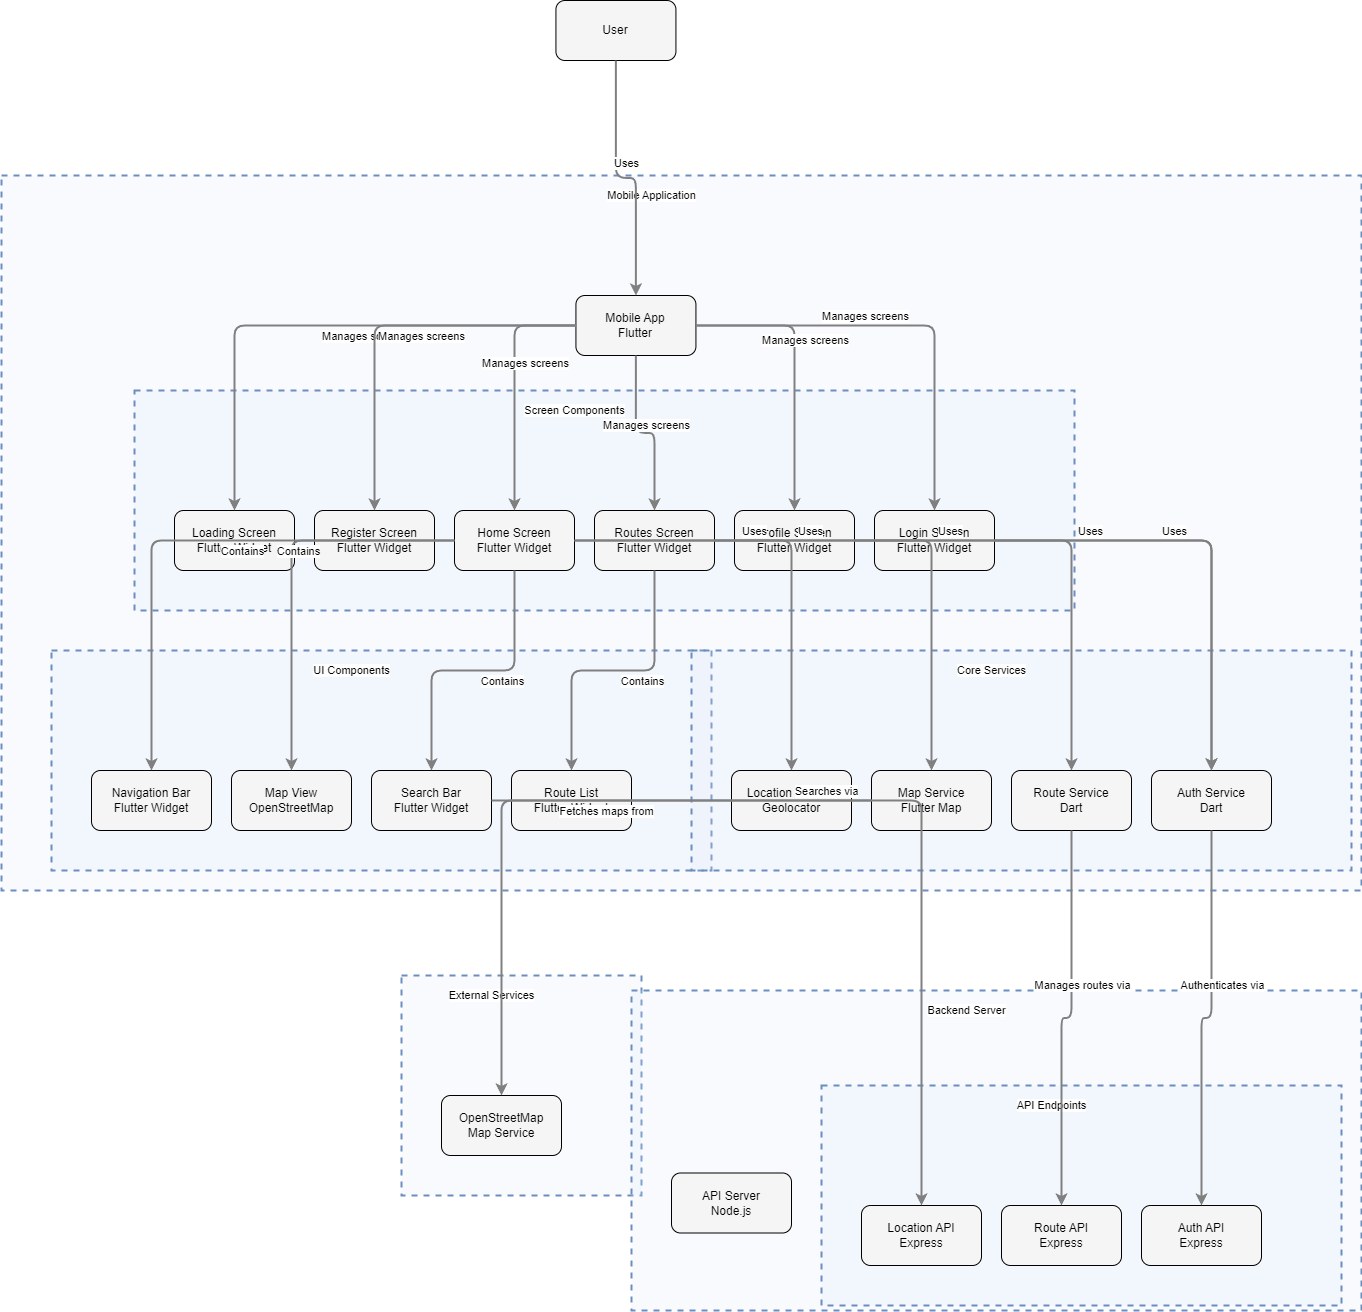

The diagram above was exported from draw.io. Its source (the exported page's mxGraphModel, read from the mxfile embedded in the PNG):
<mxGraphModel dx="1418" dy="820" grid="1" gridSize="10" guides="1" tooltips="1" connect="1" arrows="1" fold="1" page="1" pageScale="1" pageWidth="1169" pageHeight="827" math="0" shadow="0">
  <root>
    <mxCell id="0" />
    <mxCell id="1" parent="0" />
    <mxCell id="subGraph6" value="" style="html=1;whiteSpace=wrap;container=1;fillColor=#dae8fc;strokeColor=#6c8ebf;dashed=1;fillOpacity=20;strokeWidth=2;containerType=none;recursiveResize=0;movable=1;resizable=1;autosize=0;dropTarget=0" parent="1" vertex="1">
      <mxGeometry x="432" y="987" width="240" height="220" as="geometry" />
    </mxCell>
    <mxCell id="OSM" value="OpenStreetMap&lt;br&gt;Map Service" style="rounded=1;whiteSpace=wrap;html=1;fillColor=#f5f5f5" parent="subGraph6" vertex="1">
      <mxGeometry x="40" y="120" width="120" height="60" as="geometry" />
    </mxCell>
    <mxCell id="subGraph6_label" value="External Services" style="edgeLabel;html=1;align=center;verticalAlign=middle;resizable=0;labelBackgroundColor=white;spacing=5" parent="1" vertex="1">
      <mxGeometry x="440" y="995" width="164" height="24" as="geometry" />
    </mxCell>
    <mxCell id="subGraph5" value="" style="html=1;whiteSpace=wrap;container=1;fillColor=#dae8fc;strokeColor=#6c8ebf;dashed=1;fillOpacity=20;strokeWidth=2;containerType=none;recursiveResize=0;movable=1;resizable=1;autosize=0;dropTarget=0" parent="1" vertex="1">
      <mxGeometry x="662" y="1002" width="730" height="320" as="geometry" />
    </mxCell>
    <mxCell id="subGraph4" value="" style="html=1;whiteSpace=wrap;container=1;fillColor=#dae8fc;strokeColor=#6c8ebf;dashed=1;fillOpacity=20;strokeWidth=2;containerType=none;recursiveResize=0;movable=1;resizable=1;autosize=0;dropTarget=0" parent="subGraph5" vertex="1">
      <mxGeometry x="190" y="95" width="520" height="220" as="geometry" />
    </mxCell>
    <mxCell id="AuthAPI" value="Auth API&lt;br&gt;Express" style="rounded=1;whiteSpace=wrap;html=1;fillColor=#f5f5f5" parent="subGraph4" vertex="1">
      <mxGeometry x="320" y="120" width="120" height="60" as="geometry" />
    </mxCell>
    <mxCell id="RouteAPI" value="Route API&lt;br&gt;Express" style="rounded=1;whiteSpace=wrap;html=1;fillColor=#f5f5f5" parent="subGraph4" vertex="1">
      <mxGeometry x="180" y="120" width="120" height="60" as="geometry" />
    </mxCell>
    <mxCell id="LocationAPI" value="Location API&lt;br&gt;Express" style="rounded=1;whiteSpace=wrap;html=1;fillColor=#f5f5f5" parent="subGraph4" vertex="1">
      <mxGeometry x="40" y="120" width="120" height="60" as="geometry" />
    </mxCell>
    <mxCell id="subGraph4_label" value="API Endpoints" style="edgeLabel;html=1;align=center;verticalAlign=middle;resizable=0;labelBackgroundColor=white;spacing=5" parent="subGraph5" vertex="1">
      <mxGeometry x="198" y="103" width="444" height="24" as="geometry" />
    </mxCell>
    <mxCell id="APIServer" value="API Server&lt;br&gt;Node.js" style="rounded=1;whiteSpace=wrap;html=1;fillColor=#f5f5f5" parent="subGraph5" vertex="1">
      <mxGeometry x="40" y="182.5" width="120" height="60" as="geometry" />
    </mxCell>
    <mxCell id="subGraph5_label" value="Backend Server" style="edgeLabel;html=1;align=center;verticalAlign=middle;resizable=0;labelBackgroundColor=white;spacing=5" parent="1" vertex="1">
      <mxGeometry x="670" y="1010" width="654" height="24" as="geometry" />
    </mxCell>
    <mxCell id="subGraph3" value="" style="html=1;whiteSpace=wrap;container=1;fillColor=#dae8fc;strokeColor=#6c8ebf;dashed=1;fillOpacity=20;strokeWidth=2;containerType=none;recursiveResize=0;movable=1;resizable=1;autosize=0;dropTarget=0" parent="1" vertex="1">
      <mxGeometry x="32" y="187" width="1360" height="715" as="geometry" />
    </mxCell>
    <mxCell id="subGraph2" value="" style="html=1;whiteSpace=wrap;container=1;fillColor=#dae8fc;strokeColor=#6c8ebf;dashed=1;fillOpacity=20;strokeWidth=2;containerType=none;recursiveResize=0;movable=1;resizable=1;autosize=0;dropTarget=0" parent="subGraph3" vertex="1">
      <mxGeometry x="50" y="475" width="660" height="220" as="geometry" />
    </mxCell>
    <mxCell id="MapView" value="Map View&lt;br&gt;OpenStreetMap" style="rounded=1;whiteSpace=wrap;html=1;fillColor=#f5f5f5" parent="subGraph2" vertex="1">
      <mxGeometry x="180" y="120" width="120" height="60" as="geometry" />
    </mxCell>
    <mxCell id="SearchBar" value="Search Bar&lt;br&gt;Flutter Widget" style="rounded=1;whiteSpace=wrap;html=1;fillColor=#f5f5f5" parent="subGraph2" vertex="1">
      <mxGeometry x="320" y="120" width="120" height="60" as="geometry" />
    </mxCell>
    <mxCell id="NavBar" value="Navigation Bar&lt;br&gt;Flutter Widget" style="rounded=1;whiteSpace=wrap;html=1;fillColor=#f5f5f5" parent="subGraph2" vertex="1">
      <mxGeometry x="40" y="120" width="120" height="60" as="geometry" />
    </mxCell>
    <mxCell id="RouteList" value="Route List&lt;br&gt;Flutter Widget" style="rounded=1;whiteSpace=wrap;html=1;fillColor=#f5f5f5" parent="subGraph2" vertex="1">
      <mxGeometry x="460" y="120" width="120" height="60" as="geometry" />
    </mxCell>
    <mxCell id="subGraph2_label" value="UI Components" style="edgeLabel;html=1;align=center;verticalAlign=middle;resizable=0;labelBackgroundColor=white;spacing=5" parent="subGraph3" vertex="1">
      <mxGeometry x="58" y="483" width="584" height="24" as="geometry" />
    </mxCell>
    <mxCell id="subGraph1" value="" style="html=1;whiteSpace=wrap;container=1;fillColor=#dae8fc;strokeColor=#6c8ebf;dashed=1;fillOpacity=20;strokeWidth=2;containerType=none;recursiveResize=0;movable=1;resizable=1;autosize=0;dropTarget=0" parent="subGraph3" vertex="1">
      <mxGeometry x="690" y="475" width="660" height="220" as="geometry" />
    </mxCell>
    <mxCell id="AuthService" value="Auth Service&lt;br&gt;Dart" style="rounded=1;whiteSpace=wrap;html=1;fillColor=#f5f5f5" parent="subGraph1" vertex="1">
      <mxGeometry x="460" y="120" width="120" height="60" as="geometry" />
    </mxCell>
    <mxCell id="RouteService" value="Route Service&lt;br&gt;Dart" style="rounded=1;whiteSpace=wrap;html=1;fillColor=#f5f5f5" parent="subGraph1" vertex="1">
      <mxGeometry x="320" y="120" width="120" height="60" as="geometry" />
    </mxCell>
    <mxCell id="LocationService" value="Location Service&lt;br&gt;Geolocator" style="rounded=1;whiteSpace=wrap;html=1;fillColor=#f5f5f5" parent="subGraph1" vertex="1">
      <mxGeometry x="40" y="120" width="120" height="60" as="geometry" />
    </mxCell>
    <mxCell id="MapService" value="Map Service&lt;br&gt;Flutter Map" style="rounded=1;whiteSpace=wrap;html=1;fillColor=#f5f5f5" parent="subGraph1" vertex="1">
      <mxGeometry x="180" y="120" width="120" height="60" as="geometry" />
    </mxCell>
    <mxCell id="subGraph1_label" value="Core Services" style="edgeLabel;html=1;align=center;verticalAlign=middle;resizable=0;labelBackgroundColor=white;spacing=5" parent="subGraph3" vertex="1">
      <mxGeometry x="698" y="483" width="584" height="24" as="geometry" />
    </mxCell>
    <mxCell id="subGraph0" value="" style="html=1;whiteSpace=wrap;container=1;fillColor=#dae8fc;strokeColor=#6c8ebf;dashed=1;fillOpacity=20;strokeWidth=2;containerType=none;recursiveResize=0;movable=1;resizable=1;autosize=0;dropTarget=0" parent="subGraph3" vertex="1">
      <mxGeometry x="133" y="215" width="940" height="220" as="geometry" />
    </mxCell>
    <mxCell id="HomeScreen" value="Home Screen&lt;br&gt;Flutter Widget" style="rounded=1;whiteSpace=wrap;html=1;fillColor=#f5f5f5" parent="subGraph0" vertex="1">
      <mxGeometry x="320" y="120" width="120" height="60" as="geometry" />
    </mxCell>
    <mxCell id="LoginScreen" value="Login Screen&lt;br&gt;Flutter Widget" style="rounded=1;whiteSpace=wrap;html=1;fillColor=#f5f5f5" parent="subGraph0" vertex="1">
      <mxGeometry x="740" y="120" width="120" height="60" as="geometry" />
    </mxCell>
    <mxCell id="ProfileScreen" value="Profile Screen&lt;br&gt;Flutter Widget" style="rounded=1;whiteSpace=wrap;html=1;fillColor=#f5f5f5" parent="subGraph0" vertex="1">
      <mxGeometry x="600" y="120" width="120" height="60" as="geometry" />
    </mxCell>
    <mxCell id="RoutesScreen" value="Routes Screen&lt;br&gt;Flutter Widget" style="rounded=1;whiteSpace=wrap;html=1;fillColor=#f5f5f5" parent="subGraph0" vertex="1">
      <mxGeometry x="460" y="120" width="120" height="60" as="geometry" />
    </mxCell>
    <mxCell id="LoadingScreen" value="Loading Screen&lt;br&gt;Flutter Widget" style="rounded=1;whiteSpace=wrap;html=1;fillColor=#f5f5f5" parent="subGraph0" vertex="1">
      <mxGeometry x="40" y="120" width="120" height="60" as="geometry" />
    </mxCell>
    <mxCell id="RegisterScreen" value="Register Screen&lt;br&gt;Flutter Widget" style="rounded=1;whiteSpace=wrap;html=1;fillColor=#f5f5f5" parent="subGraph0" vertex="1">
      <mxGeometry x="180" y="120" width="120" height="60" as="geometry" />
    </mxCell>
    <mxCell id="subGraph0_label" value="Screen Components" style="edgeLabel;html=1;align=center;verticalAlign=middle;resizable=0;labelBackgroundColor=white;spacing=5" parent="subGraph3" vertex="1">
      <mxGeometry x="141" y="223" width="864" height="24" as="geometry" />
    </mxCell>
    <mxCell id="MobileApp" value="Mobile App&lt;br&gt;Flutter" style="rounded=1;whiteSpace=wrap;html=1;fillColor=#f5f5f5" parent="subGraph3" vertex="1">
      <mxGeometry x="574.4285714285714" y="120" width="120" height="60" as="geometry" />
    </mxCell>
    <mxCell id="subGraph3_label" value="Mobile Application" style="edgeLabel;html=1;align=center;verticalAlign=middle;resizable=0;labelBackgroundColor=white;spacing=5" parent="1" vertex="1">
      <mxGeometry x="40" y="195" width="1284" height="24" as="geometry" />
    </mxCell>
    <mxCell id="User" value="User" style="rounded=1;whiteSpace=wrap;html=1;fillColor=#f5f5f5" parent="1" vertex="1">
      <mxGeometry x="586.4285714285714" y="12" width="120" height="60" as="geometry" />
    </mxCell>
    <mxCell id="edge-L_User_MobileApp_0" style="edgeStyle=orthogonalEdgeStyle;rounded=1;orthogonalLoop=1;jettySize=auto;html=1;strokeColor=#808080;strokeWidth=2;jumpStyle=arc;jumpSize=10;spacing=15;labelBackgroundColor=white;labelBorderColor=none" parent="1" source="User" target="MobileApp" edge="1">
      <mxGeometry relative="1" as="geometry" />
    </mxCell>
    <mxCell id="edge-L_User_MobileApp_0_label" value="Uses" style="edgeLabel;html=1;align=center;verticalAlign=middle;resizable=0;points=[];" parent="edge-L_User_MobileApp_0" vertex="1" connectable="0">
      <mxGeometry x="-0.2" y="10" relative="1" as="geometry">
        <mxPoint as="offset" />
      </mxGeometry>
    </mxCell>
    <mxCell id="edge-L_MobileApp_HomeScreen_1" style="edgeStyle=orthogonalEdgeStyle;rounded=1;orthogonalLoop=1;jettySize=auto;html=1;strokeColor=#808080;strokeWidth=2;jumpStyle=arc;jumpSize=10;spacing=15;labelBackgroundColor=white;labelBorderColor=none" parent="1" source="MobileApp" target="HomeScreen" edge="1">
      <mxGeometry relative="1" as="geometry" />
    </mxCell>
    <mxCell id="edge-L_MobileApp_HomeScreen_1_label" value="Manages screens" style="edgeLabel;html=1;align=center;verticalAlign=middle;resizable=0;points=[];" parent="edge-L_MobileApp_HomeScreen_1" vertex="1" connectable="0">
      <mxGeometry x="-0.2" y="10" relative="1" as="geometry">
        <mxPoint as="offset" />
      </mxGeometry>
    </mxCell>
    <mxCell id="edge-L_MobileApp_LoginScreen_2" style="edgeStyle=orthogonalEdgeStyle;rounded=1;orthogonalLoop=1;jettySize=auto;html=1;strokeColor=#808080;strokeWidth=2;jumpStyle=arc;jumpSize=10;spacing=15;labelBackgroundColor=white;labelBorderColor=none" parent="1" source="MobileApp" target="LoginScreen" edge="1">
      <mxGeometry relative="1" as="geometry" />
    </mxCell>
    <mxCell id="edge-L_MobileApp_LoginScreen_2_label" value="Manages screens" style="edgeLabel;html=1;align=center;verticalAlign=middle;resizable=0;points=[];" parent="edge-L_MobileApp_LoginScreen_2" vertex="1" connectable="0">
      <mxGeometry x="-0.2" y="10" relative="1" as="geometry">
        <mxPoint as="offset" />
      </mxGeometry>
    </mxCell>
    <mxCell id="edge-L_MobileApp_ProfileScreen_3" style="edgeStyle=orthogonalEdgeStyle;rounded=1;orthogonalLoop=1;jettySize=auto;html=1;strokeColor=#808080;strokeWidth=2;jumpStyle=arc;jumpSize=10;spacing=15;labelBackgroundColor=white;labelBorderColor=none" parent="1" source="MobileApp" target="ProfileScreen" edge="1">
      <mxGeometry relative="1" as="geometry" />
    </mxCell>
    <mxCell id="edge-L_MobileApp_ProfileScreen_3_label" value="Manages screens" style="edgeLabel;html=1;align=center;verticalAlign=middle;resizable=0;points=[];" parent="edge-L_MobileApp_ProfileScreen_3" vertex="1" connectable="0">
      <mxGeometry x="-0.2" y="10" relative="1" as="geometry">
        <mxPoint as="offset" />
      </mxGeometry>
    </mxCell>
    <mxCell id="edge-L_MobileApp_RoutesScreen_4" style="edgeStyle=orthogonalEdgeStyle;rounded=1;orthogonalLoop=1;jettySize=auto;html=1;strokeColor=#808080;strokeWidth=2;jumpStyle=arc;jumpSize=10;spacing=15;labelBackgroundColor=white;labelBorderColor=none" parent="1" source="MobileApp" target="RoutesScreen" edge="1">
      <mxGeometry relative="1" as="geometry" />
    </mxCell>
    <mxCell id="edge-L_MobileApp_RoutesScreen_4_label" value="Manages screens" style="edgeLabel;html=1;align=center;verticalAlign=middle;resizable=0;points=[];" parent="edge-L_MobileApp_RoutesScreen_4" vertex="1" connectable="0">
      <mxGeometry x="-0.2" y="10" relative="1" as="geometry">
        <mxPoint as="offset" />
      </mxGeometry>
    </mxCell>
    <mxCell id="edge-L_MobileApp_LoadingScreen_5" style="edgeStyle=orthogonalEdgeStyle;rounded=1;orthogonalLoop=1;jettySize=auto;html=1;strokeColor=#808080;strokeWidth=2;jumpStyle=arc;jumpSize=10;spacing=15;labelBackgroundColor=white;labelBorderColor=none" parent="1" source="MobileApp" target="LoadingScreen" edge="1">
      <mxGeometry relative="1" as="geometry" />
    </mxCell>
    <mxCell id="edge-L_MobileApp_LoadingScreen_5_label" value="Manages screens" style="edgeLabel;html=1;align=center;verticalAlign=middle;resizable=0;points=[];" parent="edge-L_MobileApp_LoadingScreen_5" vertex="1" connectable="0">
      <mxGeometry x="-0.2" y="10" relative="1" as="geometry">
        <mxPoint as="offset" />
      </mxGeometry>
    </mxCell>
    <mxCell id="edge-L_MobileApp_RegisterScreen_6" style="edgeStyle=orthogonalEdgeStyle;rounded=1;orthogonalLoop=1;jettySize=auto;html=1;strokeColor=#808080;strokeWidth=2;jumpStyle=arc;jumpSize=10;spacing=15;labelBackgroundColor=white;labelBorderColor=none" parent="1" source="MobileApp" target="RegisterScreen" edge="1">
      <mxGeometry relative="1" as="geometry" />
    </mxCell>
    <mxCell id="edge-L_MobileApp_RegisterScreen_6_label" value="Manages screens" style="edgeLabel;html=1;align=center;verticalAlign=middle;resizable=0;points=[];" parent="edge-L_MobileApp_RegisterScreen_6" vertex="1" connectable="0">
      <mxGeometry x="-0.2" y="10" relative="1" as="geometry">
        <mxPoint as="offset" />
      </mxGeometry>
    </mxCell>
    <mxCell id="edge-L_HomeScreen_LocationService_7" style="edgeStyle=orthogonalEdgeStyle;rounded=1;orthogonalLoop=1;jettySize=auto;html=1;strokeColor=#808080;strokeWidth=2;jumpStyle=arc;jumpSize=10;spacing=15;labelBackgroundColor=white;labelBorderColor=none" parent="1" source="HomeScreen" target="LocationService" edge="1">
      <mxGeometry relative="1" as="geometry" />
    </mxCell>
    <mxCell id="edge-L_HomeScreen_LocationService_7_label" value="Uses" style="edgeLabel;html=1;align=center;verticalAlign=middle;resizable=0;points=[];" parent="edge-L_HomeScreen_LocationService_7" vertex="1" connectable="0">
      <mxGeometry x="-0.2" y="10" relative="1" as="geometry">
        <mxPoint as="offset" />
      </mxGeometry>
    </mxCell>
    <mxCell id="edge-L_HomeScreen_MapService_8" style="edgeStyle=orthogonalEdgeStyle;rounded=1;orthogonalLoop=1;jettySize=auto;html=1;strokeColor=#808080;strokeWidth=2;jumpStyle=arc;jumpSize=10;spacing=15;labelBackgroundColor=white;labelBorderColor=none" parent="1" source="HomeScreen" target="MapService" edge="1">
      <mxGeometry relative="1" as="geometry" />
    </mxCell>
    <mxCell id="edge-L_HomeScreen_MapService_8_label" value="Uses" style="edgeLabel;html=1;align=center;verticalAlign=middle;resizable=0;points=[];" parent="edge-L_HomeScreen_MapService_8" vertex="1" connectable="0">
      <mxGeometry x="-0.2" y="10" relative="1" as="geometry">
        <mxPoint as="offset" />
      </mxGeometry>
    </mxCell>
    <mxCell id="edge-L_RoutesScreen_RouteService_9" style="edgeStyle=orthogonalEdgeStyle;rounded=1;orthogonalLoop=1;jettySize=auto;html=1;strokeColor=#808080;strokeWidth=2;jumpStyle=arc;jumpSize=10;spacing=15;labelBackgroundColor=white;labelBorderColor=none" parent="1" source="RoutesScreen" target="RouteService" edge="1">
      <mxGeometry relative="1" as="geometry" />
    </mxCell>
    <mxCell id="edge-L_RoutesScreen_RouteService_9_label" value="Uses" style="edgeLabel;html=1;align=center;verticalAlign=middle;resizable=0;points=[];" parent="edge-L_RoutesScreen_RouteService_9" vertex="1" connectable="0">
      <mxGeometry x="-0.2" y="10" relative="1" as="geometry">
        <mxPoint as="offset" />
      </mxGeometry>
    </mxCell>
    <mxCell id="edge-L_LoginScreen_AuthService_10" style="edgeStyle=orthogonalEdgeStyle;rounded=1;orthogonalLoop=1;jettySize=auto;html=1;strokeColor=#808080;strokeWidth=2;jumpStyle=arc;jumpSize=10;spacing=15;labelBackgroundColor=white;labelBorderColor=none" parent="1" source="LoginScreen" target="AuthService" edge="1">
      <mxGeometry relative="1" as="geometry" />
    </mxCell>
    <mxCell id="edge-L_LoginScreen_AuthService_10_label" value="Uses" style="edgeLabel;html=1;align=center;verticalAlign=middle;resizable=0;points=[];" parent="edge-L_LoginScreen_AuthService_10" vertex="1" connectable="0">
      <mxGeometry x="-0.2" y="10" relative="1" as="geometry">
        <mxPoint as="offset" />
      </mxGeometry>
    </mxCell>
    <mxCell id="edge-L_ProfileScreen_AuthService_11" style="edgeStyle=orthogonalEdgeStyle;rounded=1;orthogonalLoop=1;jettySize=auto;html=1;strokeColor=#808080;strokeWidth=2;jumpStyle=arc;jumpSize=10;spacing=15;labelBackgroundColor=white;labelBorderColor=none" parent="1" source="ProfileScreen" target="AuthService" edge="1">
      <mxGeometry relative="1" as="geometry" />
    </mxCell>
    <mxCell id="edge-L_ProfileScreen_AuthService_11_label" value="Uses" style="edgeLabel;html=1;align=center;verticalAlign=middle;resizable=0;points=[];" parent="edge-L_ProfileScreen_AuthService_11" vertex="1" connectable="0">
      <mxGeometry x="-0.2" y="10" relative="1" as="geometry">
        <mxPoint as="offset" />
      </mxGeometry>
    </mxCell>
    <mxCell id="edge-L_HomeScreen_MapView_12" style="edgeStyle=orthogonalEdgeStyle;rounded=1;orthogonalLoop=1;jettySize=auto;html=1;strokeColor=#808080;strokeWidth=2;jumpStyle=arc;jumpSize=10;spacing=15;labelBackgroundColor=white;labelBorderColor=none" parent="1" source="HomeScreen" target="MapView" edge="1">
      <mxGeometry relative="1" as="geometry" />
    </mxCell>
    <mxCell id="edge-L_HomeScreen_MapView_12_label" value="Contains" style="edgeLabel;html=1;align=center;verticalAlign=middle;resizable=0;points=[];" parent="edge-L_HomeScreen_MapView_12" vertex="1" connectable="0">
      <mxGeometry x="-0.2" y="10" relative="1" as="geometry">
        <mxPoint as="offset" />
      </mxGeometry>
    </mxCell>
    <mxCell id="edge-L_HomeScreen_SearchBar_13" style="edgeStyle=orthogonalEdgeStyle;rounded=1;orthogonalLoop=1;jettySize=auto;html=1;strokeColor=#808080;strokeWidth=2;jumpStyle=arc;jumpSize=10;spacing=15;labelBackgroundColor=white;labelBorderColor=none" parent="1" source="HomeScreen" target="SearchBar" edge="1">
      <mxGeometry relative="1" as="geometry" />
    </mxCell>
    <mxCell id="edge-L_HomeScreen_SearchBar_13_label" value="Contains" style="edgeLabel;html=1;align=center;verticalAlign=middle;resizable=0;points=[];" parent="edge-L_HomeScreen_SearchBar_13" vertex="1" connectable="0">
      <mxGeometry x="-0.2" y="10" relative="1" as="geometry">
        <mxPoint as="offset" />
      </mxGeometry>
    </mxCell>
    <mxCell id="edge-L_HomeScreen_NavBar_14" style="edgeStyle=orthogonalEdgeStyle;rounded=1;orthogonalLoop=1;jettySize=auto;html=1;strokeColor=#808080;strokeWidth=2;jumpStyle=arc;jumpSize=10;spacing=15;labelBackgroundColor=white;labelBorderColor=none" parent="1" source="HomeScreen" target="NavBar" edge="1">
      <mxGeometry relative="1" as="geometry" />
    </mxCell>
    <mxCell id="edge-L_HomeScreen_NavBar_14_label" value="Contains" style="edgeLabel;html=1;align=center;verticalAlign=middle;resizable=0;points=[];" parent="edge-L_HomeScreen_NavBar_14" vertex="1" connectable="0">
      <mxGeometry x="-0.2" y="10" relative="1" as="geometry">
        <mxPoint as="offset" />
      </mxGeometry>
    </mxCell>
    <mxCell id="edge-L_RoutesScreen_RouteList_15" style="edgeStyle=orthogonalEdgeStyle;rounded=1;orthogonalLoop=1;jettySize=auto;html=1;strokeColor=#808080;strokeWidth=2;jumpStyle=arc;jumpSize=10;spacing=15;labelBackgroundColor=white;labelBorderColor=none" parent="1" source="RoutesScreen" target="RouteList" edge="1">
      <mxGeometry relative="1" as="geometry" />
    </mxCell>
    <mxCell id="edge-L_RoutesScreen_RouteList_15_label" value="Contains" style="edgeLabel;html=1;align=center;verticalAlign=middle;resizable=0;points=[];" parent="edge-L_RoutesScreen_RouteList_15" vertex="1" connectable="0">
      <mxGeometry x="-0.2" y="10" relative="1" as="geometry">
        <mxPoint as="offset" />
      </mxGeometry>
    </mxCell>
    <mxCell id="edge-L_AuthService_AuthAPI_16" style="edgeStyle=orthogonalEdgeStyle;rounded=1;orthogonalLoop=1;jettySize=auto;html=1;strokeColor=#808080;strokeWidth=2;jumpStyle=arc;jumpSize=10;spacing=15;labelBackgroundColor=white;labelBorderColor=none" parent="1" source="AuthService" target="AuthAPI" edge="1">
      <mxGeometry relative="1" as="geometry" />
    </mxCell>
    <mxCell id="edge-L_AuthService_AuthAPI_16_label" value="Authenticates via" style="edgeLabel;html=1;align=center;verticalAlign=middle;resizable=0;points=[];" parent="edge-L_AuthService_AuthAPI_16" vertex="1" connectable="0">
      <mxGeometry x="-0.2" y="10" relative="1" as="geometry">
        <mxPoint as="offset" />
      </mxGeometry>
    </mxCell>
    <mxCell id="edge-L_RouteService_RouteAPI_17" style="edgeStyle=orthogonalEdgeStyle;rounded=1;orthogonalLoop=1;jettySize=auto;html=1;strokeColor=#808080;strokeWidth=2;jumpStyle=arc;jumpSize=10;spacing=15;labelBackgroundColor=white;labelBorderColor=none" parent="1" source="RouteService" target="RouteAPI" edge="1">
      <mxGeometry relative="1" as="geometry" />
    </mxCell>
    <mxCell id="edge-L_RouteService_RouteAPI_17_label" value="Manages routes via" style="edgeLabel;html=1;align=center;verticalAlign=middle;resizable=0;points=[];" parent="edge-L_RouteService_RouteAPI_17" vertex="1" connectable="0">
      <mxGeometry x="-0.2" y="10" relative="1" as="geometry">
        <mxPoint as="offset" />
      </mxGeometry>
    </mxCell>
    <mxCell id="edge-L_SearchBar_LocationAPI_18" style="edgeStyle=orthogonalEdgeStyle;rounded=1;orthogonalLoop=1;jettySize=auto;html=1;strokeColor=#808080;strokeWidth=2;jumpStyle=arc;jumpSize=10;spacing=15;labelBackgroundColor=white;labelBorderColor=none" parent="1" source="SearchBar" target="LocationAPI" edge="1">
      <mxGeometry relative="1" as="geometry" />
    </mxCell>
    <mxCell id="edge-L_SearchBar_LocationAPI_18_label" value="Searches via" style="edgeLabel;html=1;align=center;verticalAlign=middle;resizable=0;points=[];" parent="edge-L_SearchBar_LocationAPI_18" vertex="1" connectable="0">
      <mxGeometry x="-0.2" y="10" relative="1" as="geometry">
        <mxPoint as="offset" />
      </mxGeometry>
    </mxCell>
    <mxCell id="edge-L_MapService_OSM_19" style="edgeStyle=orthogonalEdgeStyle;rounded=1;orthogonalLoop=1;jettySize=auto;html=1;strokeColor=#808080;strokeWidth=2;jumpStyle=arc;jumpSize=10;spacing=15;labelBackgroundColor=white;labelBorderColor=none" parent="1" source="MapService" target="OSM" edge="1">
      <mxGeometry relative="1" as="geometry" />
    </mxCell>
    <mxCell id="edge-L_MapService_OSM_19_label" value="Fetches maps from" style="edgeLabel;html=1;align=center;verticalAlign=middle;resizable=0;points=[];" parent="edge-L_MapService_OSM_19" vertex="1" connectable="0">
      <mxGeometry x="-0.2" y="10" relative="1" as="geometry">
        <mxPoint as="offset" />
      </mxGeometry>
    </mxCell>
  </root>
</mxGraphModel>